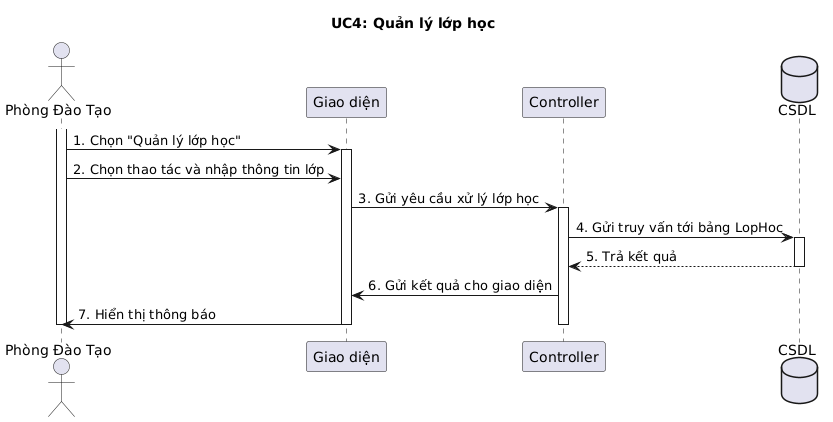

The diagram above was rendered by PlantUML. Its source (embedded in the PNG):
@startuml
title UC4: Quản lý lớp học
actor "Phòng Đào Tạo" as Actor
participant "Giao diện" as UI
participant "Controller" as CTRL
database "CSDL" as DB

activate Actor
Actor -> UI: 1. Chọn "Quản lý lớp học"
activate UI
Actor -> UI: 2. Chọn thao tác và nhập thông tin lớp
UI -> CTRL: 3. Gửi yêu cầu xử lý lớp học
activate CTRL
CTRL -> DB: 4. Gửi truy vấn tới bảng LopHoc
activate DB
DB --> CTRL: 5. Trả kết quả
deactivate DB
CTRL -> UI: 6. Gửi kết quả cho giao diện
UI -> Actor: 7. Hiển thị thông báo
deactivate CTRL
deactivate UI
deactivate Actor
@enduml